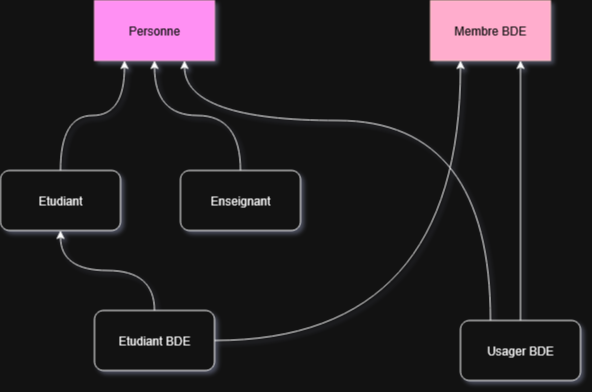

The diagram above was exported from draw.io. Its source (the exported page's mxGraphModel, read from the mxfile embedded in the PNG):
<mxGraphModel dx="1024" dy="526" grid="1" gridSize="10" guides="1" tooltips="1" connect="1" arrows="1" fold="1" page="1" pageScale="1" pageWidth="827" pageHeight="1169" math="0" shadow="0">
  <root>
    <mxCell id="0" />
    <mxCell id="1" parent="0" />
    <mxCell id="23qLxjPTnFjrfEdzTi4c-2" value="Personne" style="rounded=0;whiteSpace=wrap;html=1;fillColor=#d80073;fontColor=#ffffff;strokeColor=#A50040;" parent="1" vertex="1">
      <mxGeometry x="194" y="100" width="120" height="60" as="geometry" />
    </mxCell>
    <mxCell id="23qLxjPTnFjrfEdzTi4c-9" style="edgeStyle=orthogonalEdgeStyle;rounded=0;orthogonalLoop=1;jettySize=auto;html=1;entryX=0.25;entryY=1;entryDx=0;entryDy=0;curved=1;" parent="1" source="23qLxjPTnFjrfEdzTi4c-3" target="23qLxjPTnFjrfEdzTi4c-2" edge="1">
      <mxGeometry relative="1" as="geometry" />
    </mxCell>
    <mxCell id="23qLxjPTnFjrfEdzTi4c-3" value="Etudiant" style="rounded=1;whiteSpace=wrap;html=1;" parent="1" vertex="1">
      <mxGeometry x="100" y="270" width="120" height="60" as="geometry" />
    </mxCell>
    <mxCell id="23qLxjPTnFjrfEdzTi4c-8" style="edgeStyle=orthogonalEdgeStyle;rounded=0;orthogonalLoop=1;jettySize=auto;html=1;curved=1;" parent="1" source="23qLxjPTnFjrfEdzTi4c-5" target="23qLxjPTnFjrfEdzTi4c-2" edge="1">
      <mxGeometry relative="1" as="geometry">
        <mxPoint x="284" y="160" as="targetPoint" />
      </mxGeometry>
    </mxCell>
    <mxCell id="23qLxjPTnFjrfEdzTi4c-5" value="Enseignant" style="rounded=1;whiteSpace=wrap;html=1;" parent="1" vertex="1">
      <mxGeometry x="280" y="270" width="120" height="60" as="geometry" />
    </mxCell>
    <mxCell id="23qLxjPTnFjrfEdzTi4c-10" value="Membre BDE" style="rounded=0;whiteSpace=wrap;html=1;fillColor=#a20025;fontColor=#ffffff;strokeColor=#6F0000;" parent="1" vertex="1">
      <mxGeometry x="530" y="100" width="120" height="60" as="geometry" />
    </mxCell>
    <mxCell id="23qLxjPTnFjrfEdzTi4c-12" style="edgeStyle=orthogonalEdgeStyle;rounded=0;orthogonalLoop=1;jettySize=auto;html=1;entryX=0.75;entryY=1;entryDx=0;entryDy=0;" parent="1" source="23qLxjPTnFjrfEdzTi4c-11" target="23qLxjPTnFjrfEdzTi4c-10" edge="1">
      <mxGeometry relative="1" as="geometry" />
    </mxCell>
    <mxCell id="23qLxjPTnFjrfEdzTi4c-22" style="edgeStyle=orthogonalEdgeStyle;rounded=0;orthogonalLoop=1;jettySize=auto;html=1;exitX=0.25;exitY=0;exitDx=0;exitDy=0;curved=1;entryX=0.75;entryY=1;entryDx=0;entryDy=0;" parent="1" source="23qLxjPTnFjrfEdzTi4c-11" target="23qLxjPTnFjrfEdzTi4c-2" edge="1">
      <mxGeometry relative="1" as="geometry">
        <mxPoint x="576" y="400" as="sourcePoint" />
        <mxPoint x="320" y="140" as="targetPoint" />
        <Array as="points">
          <mxPoint x="590" y="220" />
          <mxPoint x="284" y="220" />
        </Array>
      </mxGeometry>
    </mxCell>
    <mxCell id="23qLxjPTnFjrfEdzTi4c-11" value="Usager BDE" style="rounded=1;whiteSpace=wrap;html=1;" parent="1" vertex="1">
      <mxGeometry x="560" y="420" width="120" height="60" as="geometry" />
    </mxCell>
    <mxCell id="23qLxjPTnFjrfEdzTi4c-17" style="edgeStyle=orthogonalEdgeStyle;rounded=0;orthogonalLoop=1;jettySize=auto;html=1;entryX=0.5;entryY=1;entryDx=0;entryDy=0;curved=1;" parent="1" source="23qLxjPTnFjrfEdzTi4c-16" target="23qLxjPTnFjrfEdzTi4c-3" edge="1">
      <mxGeometry relative="1" as="geometry" />
    </mxCell>
    <mxCell id="23qLxjPTnFjrfEdzTi4c-19" style="edgeStyle=orthogonalEdgeStyle;rounded=0;orthogonalLoop=1;jettySize=auto;html=1;entryX=0.25;entryY=1;entryDx=0;entryDy=0;curved=1;" parent="1" source="23qLxjPTnFjrfEdzTi4c-16" target="23qLxjPTnFjrfEdzTi4c-10" edge="1">
      <mxGeometry relative="1" as="geometry" />
    </mxCell>
    <mxCell id="23qLxjPTnFjrfEdzTi4c-16" value="Etudiant BDE" style="rounded=1;whiteSpace=wrap;html=1;" parent="1" vertex="1">
      <mxGeometry x="194" y="410" width="120" height="60" as="geometry" />
    </mxCell>
  </root>
</mxGraphModel>